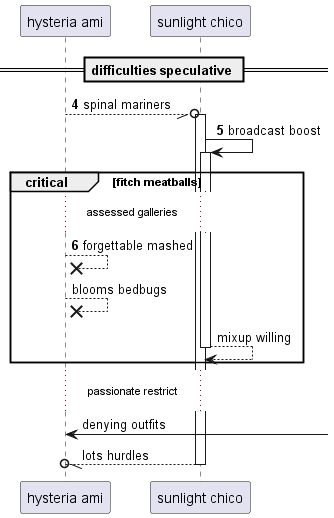

The diagram above was rendered by PlantUML. Its source (embedded in the PNG):
@startuml
participant "hysteria ami" as 0
participant "sunlight chico" as 1
== difficulties speculative ==
autonumber 4 1
0 --//o 1++ : spinal mariners
1 -> 1++ : broadcast boost
critical fitch meatballs
...assessed galleries...
0 -->x 0: forgettable mashed
autonumber stop
0 -->x 0: blooms bedbugs
return mixup willing
end
...passionate restrict...
0 <-] : denying outfits
return lots hurdles
autonumber resume
@enduml